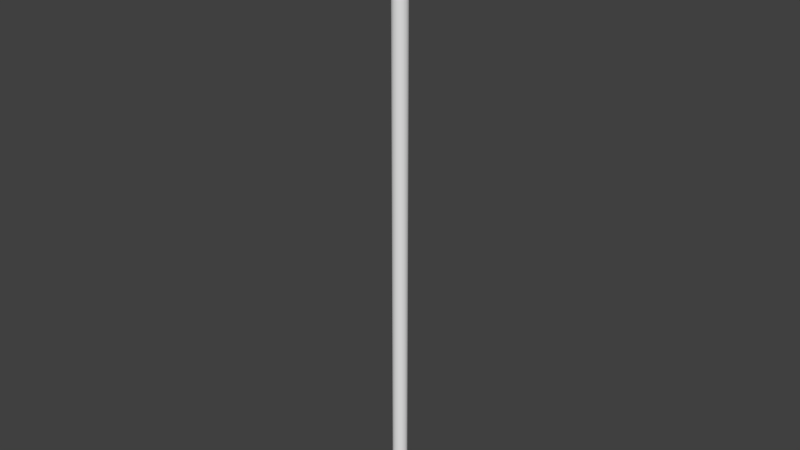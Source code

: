 # Source: axle-12mm.blend  (saved by Blender 2.69.0; exported with 4.5.12 LTS)
import bpy
from mathutils import Matrix  # noqa: F401  (used for matrix-valued properties, if any)

bpy.ops.wm.read_factory_settings(use_empty=True)
scene = bpy.context.scene
scene.name = 'Scene'

# ---- collections
col_collection_1 = bpy.data.collections.new('Collection 1'); scene.collection.children.link(col_collection_1)

# ---- world
world_world = bpy.data.worlds.new('World'); scene.world = world_world
world_world.color = (0.05088, 0.05088, 0.05088)
world_world.use_sun_shadow = False
world_world.sun_shadow_jitter_overblur = 0.0
world_world.cycles.sampling_method = 'MANUAL'
world_world.cycles.sample_map_resolution = 256

# ---- meshes
me_axle = bpy.data.meshes.new('Axle')
me_axle.from_pydata([(-7.502e-08, 0.6, 0.0), (-7.502e-08, 0.6, 50.0), (0.1171, 0.5885, 0.0), (0.1171, 0.5885, 50.0), (0.2296, 0.5543, 0.0), (0.2296, 0.5543, 50.0), (0.3333, 0.4989, 0.0), (0.3333, 0.4989, 50.0), (0.4243, 0.4243, 0.0), (0.4243, 0.4243, 50.0), (0.4989, 0.3333, 0.0), (0.4989, 0.3333, 50.0), (0.5543, 0.2296, 0.0), (0.5543, 0.2296, 50.0), (0.5885, 0.1171, 0.0), (0.5885, 0.1171, 50.0), (0.6, -1.49e-07, 0.0), (0.6, -1.49e-07, 50.0), (0.5885, -0.1171, 0.0), (0.5885, -0.1171, 50.0), (0.5543, -0.2296, 0.0), (0.5543, -0.2296, 50.0), (0.4989, -0.3333, 0.0), (0.4989, -0.3333, 50.0), (0.4243, -0.4243, 0.0), (0.4243, -0.4243, 50.0), (0.3333, -0.4989, 0.0), (0.3333, -0.4989, 50.0), (0.2296, -0.5543, 0.0), (0.2296, -0.5543, 50.0), (0.1171, -0.5885, 0.0), (0.1171, -0.5885, 50.0), (-2.705e-07, -0.6, 0.0), (-2.705e-07, -0.6, 50.0), (-0.1171, -0.5885, 0.0), (-0.1171, -0.5885, 50.0), (-0.2296, -0.5543, 0.0), (-0.2296, -0.5543, 50.0), (-0.3333, -0.4989, 0.0), (-0.3333, -0.4989, 50.0), (-0.4243, -0.4243, 0.0), (-0.4243, -0.4243, 50.0), (-0.4989, -0.3333, 0.0), (-0.4989, -0.3333, 50.0), (-0.5543, -0.2296, 0.0), (-0.5543, -0.2296, 50.0), (-0.5885, -0.1171, 0.0), (-0.5885, -0.1171, 50.0), (-0.6, 3.576e-07, 0.0), (-0.6, 3.576e-07, 50.0), (-0.5885, 0.1171, 0.0), (-0.5885, 0.1171, 50.0), (-0.5543, 0.2296, 0.0), (-0.5543, 0.2296, 50.0), (-0.4989, 0.3333, 0.0), (-0.4989, 0.3333, 50.0), (-0.4243, 0.4243, 0.0), (-0.4243, 0.4243, 50.0), (-0.3333, 0.4989, 0.0), (-0.3333, 0.4989, 50.0), (-0.2296, 0.5543, 0.0), (-0.2296, 0.5543, 50.0), (-0.1171, 0.5885, 0.0), (-0.1171, 0.5885, 50.0)], [], [(0, 1, 3, 2), (2, 3, 5, 4), (4, 5, 7, 6), (6, 7, 9, 8), (8, 9, 11, 10), (10, 11, 13, 12), (12, 13, 15, 14), (14, 15, 17, 16), (16, 17, 19, 18), (18, 19, 21, 20), (20, 21, 23, 22), (22, 23, 25, 24), (24, 25, 27, 26), (26, 27, 29, 28), (28, 29, 31, 30), (30, 31, 33, 32), (32, 33, 35, 34), (34, 35, 37, 36), (36, 37, 39, 38), (38, 39, 41, 40), (40, 41, 43, 42), (42, 43, 45, 44), (44, 45, 47, 46), (46, 47, 49, 48), (48, 49, 51, 50), (50, 51, 53, 52), (52, 53, 55, 54), (54, 55, 57, 56), (56, 57, 59, 58), (58, 59, 61, 60), (3, 1, 63, 61, 59, 57, 55, 53, 51, 49, 47, 45, 43, 41, 39, 37, 35, 33, 31, 29, 27, 25, 23, 21, 19, 17, 15, 13, 11, 9, 7, 5), (62, 63, 1, 0), (60, 61, 63, 62), (0, 2, 4, 6, 8, 10, 12, 14, 16, 18, 20, 22, 24, 26, 28, 30, 32, 34, 36, 38, 40, 42, 44, 46, 48, 50, 52, 54, 56, 58, 60, 62)])
me_axle.use_remesh_preserve_volume = False
me_axle.use_remesh_preserve_attributes = False
me_axle.use_mirror_vertex_groups = False
me_axle.update()

# ---- objects
ob_axle = bpy.data.objects.new('Axle', me_axle)

# ---- transforms, parenting, visibility, modifiers, constraints
ob_axle.location = (0.0, 0.0, 0.0)
ob_axle.lineart.crease_threshold = 0.0

# ---- collection membership
col_collection_1.objects.link(ob_axle)

# ---- scene / render settings (as saved in the file)
scene.frame_start = 1; scene.frame_end = 250; scene.frame_set(1)
scene.render.engine = 'BLENDER_EEVEE_NEXT'
scene.render.image_settings.compression = 90
scene.render.resolution_percentage = 50
scene.render.dither_intensity = 0.0
scene.cycles.use_denoising = False
scene.cycles.samples = 10
scene.cycles.sampling_pattern = 'TABULATED_SOBOL'
scene.cycles.light_sampling_threshold = 0.0
scene.cycles.use_adaptive_sampling = False
scene.cycles.use_light_tree = False
scene.cycles.blur_glossy = 0.0
scene.cycles.volume_bounces = 1
scene.cycles.pixel_filter_type = 'GAUSSIAN'
scene.cycles.sample_clamp_indirect = 0.0
scene.view_settings.view_transform = 'Standard'
scene.unit_settings.scale_length = 0.01
bpy.context.view_layer.update()

# ---- added for rendering (the .blend has no active camera and no usable light): camera, sun
cam_auto = bpy.data.cameras.new('AutoCamera')
cam_auto.lens = 50.0
cam_auto.sensor_width = 36.0
cam_auto.clip_end = 1000.0
ob_auto_camera = bpy.data.objects.new('AutoCamera', cam_auto)
scene.collection.objects.link(ob_auto_camera)
ob_auto_camera.location = (46.2879, -55.5454, 62.0303)
ob_auto_camera.rotation_euler = (1.09748, -7.21219e-08, 0.694738)
scene.camera = ob_auto_camera
light_auto_sun = bpy.data.lights.new('AutoSun', 'SUN')
light_auto_sun.energy = 3.0
light_auto_sun.angle = 0.0523599
ob_auto_sun = bpy.data.objects.new('AutoSun', light_auto_sun)
scene.collection.objects.link(ob_auto_sun)
ob_auto_sun.rotation_euler = (0.872665, 0.174533, 0.523599)
bpy.context.view_layer.update()

